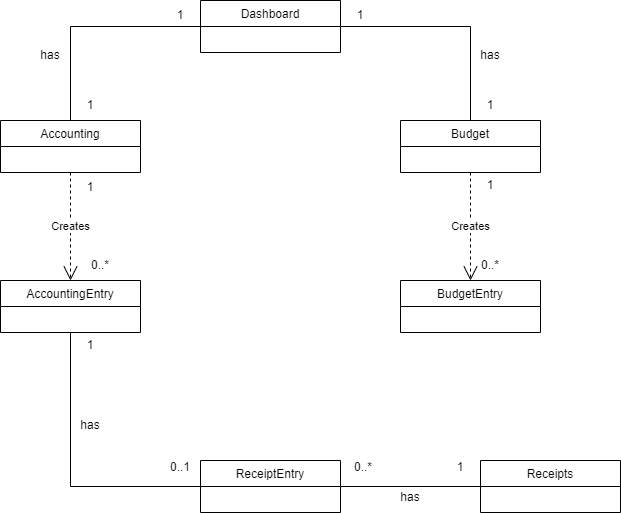

The diagram above was exported from draw.io. Its source (the exported page's mxGraphModel, read from the mxfile embedded in the PNG):
<mxGraphModel dx="954" dy="519" grid="1" gridSize="10" guides="1" tooltips="1" connect="1" arrows="1" fold="1" page="1" pageScale="1" pageWidth="827" pageHeight="1169" math="0" shadow="0">
  <root>
    <mxCell id="0" />
    <mxCell id="1" parent="0" />
    <mxCell id="R8Z-VqjIp7RKfFIKzt7t-9" value="Accounting" style="swimlane;fontStyle=0;childLayout=stackLayout;horizontal=1;startSize=26;fillColor=none;horizontalStack=0;resizeParent=1;resizeParentMax=0;resizeLast=0;collapsible=1;marginBottom=0;" parent="1" vertex="1">
      <mxGeometry x="80" y="160" width="140" height="52" as="geometry" />
    </mxCell>
    <mxCell id="R8Z-VqjIp7RKfFIKzt7t-10" value="Budget" style="swimlane;fontStyle=0;childLayout=stackLayout;horizontal=1;startSize=26;fillColor=none;horizontalStack=0;resizeParent=1;resizeParentMax=0;resizeLast=0;collapsible=1;marginBottom=0;" parent="1" vertex="1">
      <mxGeometry x="480" y="160" width="140" height="52" as="geometry" />
    </mxCell>
    <mxCell id="R8Z-VqjIp7RKfFIKzt7t-12" value="Dashboard" style="swimlane;fontStyle=0;childLayout=stackLayout;horizontal=1;startSize=26;fillColor=none;horizontalStack=0;resizeParent=1;resizeParentMax=0;resizeLast=0;collapsible=1;marginBottom=0;" parent="1" vertex="1">
      <mxGeometry x="280" y="40" width="140" height="52" as="geometry" />
    </mxCell>
    <mxCell id="R8Z-VqjIp7RKfFIKzt7t-13" value="Receipts" style="swimlane;fontStyle=0;childLayout=stackLayout;horizontal=1;startSize=26;fillColor=none;horizontalStack=0;resizeParent=1;resizeParentMax=0;resizeLast=0;collapsible=1;marginBottom=0;" parent="1" vertex="1">
      <mxGeometry x="560" y="500" width="140" height="52" as="geometry" />
    </mxCell>
    <mxCell id="R8Z-VqjIp7RKfFIKzt7t-14" value="BudgetEntry" style="swimlane;fontStyle=0;childLayout=stackLayout;horizontal=1;startSize=26;fillColor=none;horizontalStack=0;resizeParent=1;resizeParentMax=0;resizeLast=0;collapsible=1;marginBottom=0;" parent="1" vertex="1">
      <mxGeometry x="480" y="320" width="140" height="52" as="geometry" />
    </mxCell>
    <mxCell id="R8Z-VqjIp7RKfFIKzt7t-15" value="ReceiptEntry" style="swimlane;fontStyle=0;childLayout=stackLayout;horizontal=1;startSize=26;fillColor=none;horizontalStack=0;resizeParent=1;resizeParentMax=0;resizeLast=0;collapsible=1;marginBottom=0;" parent="1" vertex="1">
      <mxGeometry x="280" y="500" width="140" height="52" as="geometry" />
    </mxCell>
    <mxCell id="R8Z-VqjIp7RKfFIKzt7t-16" value="" style="endArrow=none;html=1;rounded=0;exitX=0.5;exitY=1;exitDx=0;exitDy=0;entryX=0;entryY=0.5;entryDx=0;entryDy=0;" parent="1" source="R8Z-VqjIp7RKfFIKzt7t-40" target="R8Z-VqjIp7RKfFIKzt7t-15" edge="1">
      <mxGeometry width="50" height="50" relative="1" as="geometry">
        <mxPoint x="390" y="470" as="sourcePoint" />
        <mxPoint x="440" y="420" as="targetPoint" />
        <Array as="points">
          <mxPoint x="150" y="526" />
        </Array>
      </mxGeometry>
    </mxCell>
    <mxCell id="R8Z-VqjIp7RKfFIKzt7t-19" value="" style="endArrow=none;html=1;rounded=0;exitX=0;exitY=0.5;exitDx=0;exitDy=0;entryX=1;entryY=0.5;entryDx=0;entryDy=0;" parent="1" source="R8Z-VqjIp7RKfFIKzt7t-13" target="R8Z-VqjIp7RKfFIKzt7t-15" edge="1">
      <mxGeometry width="50" height="50" relative="1" as="geometry">
        <mxPoint x="390" y="410" as="sourcePoint" />
        <mxPoint x="440" y="360" as="targetPoint" />
        <Array as="points" />
      </mxGeometry>
    </mxCell>
    <mxCell id="R8Z-VqjIp7RKfFIKzt7t-20" value="has" style="text;html=1;strokeColor=none;fillColor=none;align=center;verticalAlign=middle;whiteSpace=wrap;rounded=0;" parent="1" vertex="1">
      <mxGeometry x="140" y="450" width="60" height="30" as="geometry" />
    </mxCell>
    <mxCell id="R8Z-VqjIp7RKfFIKzt7t-21" value="1" style="text;html=1;strokeColor=none;fillColor=none;align=center;verticalAlign=middle;whiteSpace=wrap;rounded=0;" parent="1" vertex="1">
      <mxGeometry x="140" y="370" width="60" height="30" as="geometry" />
    </mxCell>
    <mxCell id="R8Z-VqjIp7RKfFIKzt7t-22" value="0..1" style="text;html=1;strokeColor=none;fillColor=none;align=center;verticalAlign=middle;whiteSpace=wrap;rounded=0;" parent="1" vertex="1">
      <mxGeometry x="230" y="492" width="60" height="30" as="geometry" />
    </mxCell>
    <mxCell id="R8Z-VqjIp7RKfFIKzt7t-23" value="0..*" style="text;html=1;strokeColor=none;fillColor=none;align=center;verticalAlign=middle;whiteSpace=wrap;rounded=0;" parent="1" vertex="1">
      <mxGeometry x="413" y="492" width="60" height="30" as="geometry" />
    </mxCell>
    <mxCell id="R8Z-VqjIp7RKfFIKzt7t-24" value="1" style="text;html=1;strokeColor=none;fillColor=none;align=center;verticalAlign=middle;whiteSpace=wrap;rounded=0;" parent="1" vertex="1">
      <mxGeometry x="510" y="492" width="60" height="30" as="geometry" />
    </mxCell>
    <mxCell id="R8Z-VqjIp7RKfFIKzt7t-25" value="Creates" style="endArrow=open;endSize=12;dashed=1;html=1;rounded=0;exitX=0.5;exitY=1;exitDx=0;exitDy=0;entryX=0.5;entryY=0;entryDx=0;entryDy=0;" parent="1" source="R8Z-VqjIp7RKfFIKzt7t-9" target="R8Z-VqjIp7RKfFIKzt7t-40" edge="1">
      <mxGeometry width="160" relative="1" as="geometry">
        <mxPoint x="330" y="320" as="sourcePoint" />
        <mxPoint x="490" y="320" as="targetPoint" />
        <Array as="points" />
      </mxGeometry>
    </mxCell>
    <mxCell id="R8Z-VqjIp7RKfFIKzt7t-26" value="Creates" style="endArrow=open;endSize=12;dashed=1;html=1;rounded=0;exitX=0.5;exitY=1;exitDx=0;exitDy=0;entryX=0.5;entryY=0;entryDx=0;entryDy=0;" parent="1" source="R8Z-VqjIp7RKfFIKzt7t-10" target="R8Z-VqjIp7RKfFIKzt7t-14" edge="1">
      <mxGeometry width="160" relative="1" as="geometry">
        <mxPoint x="330" y="310" as="sourcePoint" />
        <mxPoint x="610" y="260" as="targetPoint" />
        <Array as="points" />
      </mxGeometry>
    </mxCell>
    <mxCell id="R8Z-VqjIp7RKfFIKzt7t-27" value="" style="endArrow=none;html=1;rounded=0;entryX=1;entryY=0.5;entryDx=0;entryDy=0;exitX=0.5;exitY=0;exitDx=0;exitDy=0;" parent="1" source="R8Z-VqjIp7RKfFIKzt7t-10" target="R8Z-VqjIp7RKfFIKzt7t-12" edge="1">
      <mxGeometry width="50" height="50" relative="1" as="geometry">
        <mxPoint x="390" y="260" as="sourcePoint" />
        <mxPoint x="440" y="210" as="targetPoint" />
        <Array as="points">
          <mxPoint x="550" y="66" />
        </Array>
      </mxGeometry>
    </mxCell>
    <mxCell id="R8Z-VqjIp7RKfFIKzt7t-28" value="" style="endArrow=none;html=1;rounded=0;exitX=0.5;exitY=0;exitDx=0;exitDy=0;entryX=0;entryY=0.5;entryDx=0;entryDy=0;" parent="1" source="R8Z-VqjIp7RKfFIKzt7t-9" target="R8Z-VqjIp7RKfFIKzt7t-12" edge="1">
      <mxGeometry width="50" height="50" relative="1" as="geometry">
        <mxPoint x="390" y="260" as="sourcePoint" />
        <mxPoint x="440" y="210" as="targetPoint" />
        <Array as="points">
          <mxPoint x="150" y="66" />
        </Array>
      </mxGeometry>
    </mxCell>
    <mxCell id="R8Z-VqjIp7RKfFIKzt7t-29" value="1" style="text;html=1;strokeColor=none;fillColor=none;align=center;verticalAlign=middle;whiteSpace=wrap;rounded=0;" parent="1" vertex="1">
      <mxGeometry x="410" y="40" width="60" height="30" as="geometry" />
    </mxCell>
    <mxCell id="R8Z-VqjIp7RKfFIKzt7t-30" value="1" style="text;html=1;strokeColor=none;fillColor=none;align=center;verticalAlign=middle;whiteSpace=wrap;rounded=0;" parent="1" vertex="1">
      <mxGeometry x="540" y="130" width="60" height="30" as="geometry" />
    </mxCell>
    <mxCell id="R8Z-VqjIp7RKfFIKzt7t-31" value="1" style="text;html=1;strokeColor=none;fillColor=none;align=center;verticalAlign=middle;whiteSpace=wrap;rounded=0;" parent="1" vertex="1">
      <mxGeometry x="140" y="130" width="60" height="30" as="geometry" />
    </mxCell>
    <mxCell id="R8Z-VqjIp7RKfFIKzt7t-32" value="1" style="text;html=1;strokeColor=none;fillColor=none;align=center;verticalAlign=middle;whiteSpace=wrap;rounded=0;" parent="1" vertex="1">
      <mxGeometry x="230" y="40" width="60" height="30" as="geometry" />
    </mxCell>
    <mxCell id="R8Z-VqjIp7RKfFIKzt7t-33" value="1" style="text;html=1;strokeColor=none;fillColor=none;align=center;verticalAlign=middle;whiteSpace=wrap;rounded=0;" parent="1" vertex="1">
      <mxGeometry x="140" y="212" width="60" height="30" as="geometry" />
    </mxCell>
    <mxCell id="R8Z-VqjIp7RKfFIKzt7t-34" value="0..*" style="text;html=1;strokeColor=none;fillColor=none;align=center;verticalAlign=middle;whiteSpace=wrap;rounded=0;" parent="1" vertex="1">
      <mxGeometry x="150" y="290" width="60" height="30" as="geometry" />
    </mxCell>
    <mxCell id="R8Z-VqjIp7RKfFIKzt7t-35" value="1" style="text;html=1;strokeColor=none;fillColor=none;align=center;verticalAlign=middle;whiteSpace=wrap;rounded=0;" parent="1" vertex="1">
      <mxGeometry x="540" y="210" width="60" height="30" as="geometry" />
    </mxCell>
    <mxCell id="R8Z-VqjIp7RKfFIKzt7t-36" value="0..*" style="text;html=1;strokeColor=none;fillColor=none;align=center;verticalAlign=middle;whiteSpace=wrap;rounded=0;" parent="1" vertex="1">
      <mxGeometry x="540" y="290" width="60" height="30" as="geometry" />
    </mxCell>
    <mxCell id="R8Z-VqjIp7RKfFIKzt7t-37" value="has" style="text;html=1;strokeColor=none;fillColor=none;align=center;verticalAlign=middle;whiteSpace=wrap;rounded=0;" parent="1" vertex="1">
      <mxGeometry x="100" y="80" width="60" height="30" as="geometry" />
    </mxCell>
    <mxCell id="R8Z-VqjIp7RKfFIKzt7t-38" value="has" style="text;html=1;strokeColor=none;fillColor=none;align=center;verticalAlign=middle;whiteSpace=wrap;rounded=0;" parent="1" vertex="1">
      <mxGeometry x="540" y="80" width="60" height="30" as="geometry" />
    </mxCell>
    <mxCell id="R8Z-VqjIp7RKfFIKzt7t-40" value="AccountingEntry" style="swimlane;fontStyle=0;childLayout=stackLayout;horizontal=1;startSize=26;fillColor=none;horizontalStack=0;resizeParent=1;resizeParentMax=0;resizeLast=0;collapsible=1;marginBottom=0;" parent="1" vertex="1">
      <mxGeometry x="80" y="320" width="140" height="52" as="geometry" />
    </mxCell>
    <mxCell id="R8Z-VqjIp7RKfFIKzt7t-41" value="has" style="text;html=1;strokeColor=none;fillColor=none;align=center;verticalAlign=middle;whiteSpace=wrap;rounded=0;" parent="1" vertex="1">
      <mxGeometry x="460" y="522" width="60" height="30" as="geometry" />
    </mxCell>
  </root>
</mxGraphModel>